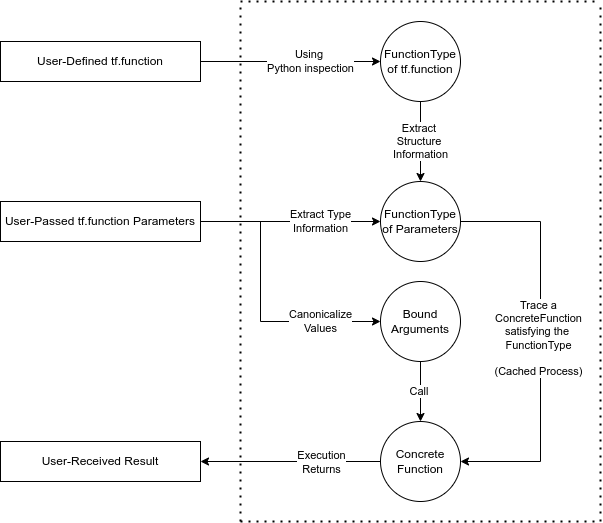

The diagram above was exported from draw.io. Its source (the exported page's mxGraphModel, read from the mxfile embedded in the PNG):
<mxGraphModel dx="1422" dy="870" grid="1" gridSize="10" guides="1" tooltips="1" connect="1" arrows="1" fold="1" page="1" pageScale="1" pageWidth="850" pageHeight="1100" math="0" shadow="0">
  <root>
    <mxCell id="0" />
    <mxCell id="1" parent="0" />
    <mxCell id="DTqKMDbuZORURDYxA1LL-3" value="Extract Type&lt;br&gt;Information" style="rounded=0;orthogonalLoop=1;jettySize=auto;html=1;exitX=1;exitY=0.5;exitDx=0;exitDy=0;" parent="1" source="DTqKMDbuZORURDYxA1LL-1" target="DTqKMDbuZORURDYxA1LL-9" edge="1">
      <mxGeometry x="0.3333" relative="1" as="geometry">
        <mxPoint x="400" y="340" as="targetPoint" />
        <mxPoint x="440" y="250" as="sourcePoint" />
        <mxPoint as="offset" />
      </mxGeometry>
    </mxCell>
    <mxCell id="DTqKMDbuZORURDYxA1LL-10" value="Canonicalize&lt;br&gt;Values" style="edgeStyle=orthogonalEdgeStyle;rounded=0;orthogonalLoop=1;jettySize=auto;html=1;entryX=0.5;entryY=1;entryDx=0;entryDy=0;exitX=1;exitY=0.5;exitDx=0;exitDy=0;" parent="1" source="DTqKMDbuZORURDYxA1LL-1" target="DTqKMDbuZORURDYxA1LL-11" edge="1">
      <mxGeometry x="0.5714" relative="1" as="geometry">
        <mxPoint x="360" y="340" as="targetPoint" />
        <Array as="points">
          <mxPoint x="300" y="260" />
          <mxPoint x="300" y="360" />
        </Array>
        <mxPoint as="offset" />
      </mxGeometry>
    </mxCell>
    <mxCell id="DTqKMDbuZORURDYxA1LL-1" value="User-Passed tf.function Parameters" style="rounded=0;whiteSpace=wrap;html=1;" parent="1" vertex="1">
      <mxGeometry x="40" y="240" width="200" height="40" as="geometry" />
    </mxCell>
    <mxCell id="DTqKMDbuZORURDYxA1LL-7" value="Using &lt;br&gt;Python inspection" style="edgeStyle=none;rounded=0;orthogonalLoop=1;jettySize=auto;html=1;exitX=1;exitY=0.5;exitDx=0;exitDy=0;entryX=0;entryY=0.5;entryDx=0;entryDy=0;" parent="1" source="DTqKMDbuZORURDYxA1LL-6" target="DTqKMDbuZORURDYxA1LL-8" edge="1">
      <mxGeometry x="0.2222" relative="1" as="geometry">
        <mxPoint x="640" y="300" as="targetPoint" />
        <mxPoint as="offset" />
      </mxGeometry>
    </mxCell>
    <mxCell id="DTqKMDbuZORURDYxA1LL-6" value="User-Defined tf.function" style="rounded=0;whiteSpace=wrap;html=1;" parent="1" vertex="1">
      <mxGeometry x="40" y="80" width="200" height="40" as="geometry" />
    </mxCell>
    <mxCell id="DTqKMDbuZORURDYxA1LL-25" value="Extract&amp;nbsp;&lt;br&gt;Structure&amp;nbsp;&lt;br&gt;Information" style="rounded=0;orthogonalLoop=1;jettySize=auto;html=1;entryX=0.5;entryY=0;entryDx=0;entryDy=0;" parent="1" source="DTqKMDbuZORURDYxA1LL-8" target="DTqKMDbuZORURDYxA1LL-9" edge="1">
      <mxGeometry relative="1" as="geometry">
        <mxPoint as="offset" />
      </mxGeometry>
    </mxCell>
    <mxCell id="DTqKMDbuZORURDYxA1LL-8" value="FunctionType of tf.function" style="ellipse;whiteSpace=wrap;html=1;aspect=fixed;" parent="1" vertex="1">
      <mxGeometry x="420" y="60" width="80" height="80" as="geometry" />
    </mxCell>
    <mxCell id="DTqKMDbuZORURDYxA1LL-16" style="edgeStyle=orthogonalEdgeStyle;rounded=0;orthogonalLoop=1;jettySize=auto;html=1;exitX=1;exitY=0.5;exitDx=0;exitDy=0;entryX=1;entryY=0.5;entryDx=0;entryDy=0;strokeWidth=1;" parent="1" source="DTqKMDbuZORURDYxA1LL-9" target="AW5pYQRZXxSNhcJDhyfu-3" edge="1">
      <mxGeometry relative="1" as="geometry">
        <mxPoint x="780" y="320" as="targetPoint" />
        <Array as="points">
          <mxPoint x="580" y="260" />
          <mxPoint x="580" y="500" />
        </Array>
      </mxGeometry>
    </mxCell>
    <mxCell id="AW5pYQRZXxSNhcJDhyfu-2" value="&lt;span style=&quot;font-size: 12px ; background-color: rgb(248 , 249 , 250)&quot;&gt;&lt;br&gt;&lt;/span&gt;" style="edgeLabel;html=1;align=center;verticalAlign=middle;resizable=0;points=[];" parent="DTqKMDbuZORURDYxA1LL-16" vertex="1" connectable="0">
      <mxGeometry x="-0.2182" y="-1" relative="1" as="geometry">
        <mxPoint x="1" y="36" as="offset" />
      </mxGeometry>
    </mxCell>
    <mxCell id="AW5pYQRZXxSNhcJDhyfu-20" value="&lt;div&gt;Trace a&lt;/div&gt;&lt;div&gt;ConcreteFunction&lt;/div&gt;&lt;div&gt;satisfying the&amp;nbsp;&lt;/div&gt;&lt;div&gt;FunctionType&lt;/div&gt;&lt;div&gt;&lt;br&gt;&lt;/div&gt;&lt;div&gt;(Cached Process)&lt;/div&gt;" style="edgeLabel;html=1;align=center;verticalAlign=middle;resizable=0;points=[];" parent="DTqKMDbuZORURDYxA1LL-16" vertex="1" connectable="0">
      <mxGeometry x="-0.2056" y="-3" relative="1" as="geometry">
        <mxPoint y="37" as="offset" />
      </mxGeometry>
    </mxCell>
    <mxCell id="DTqKMDbuZORURDYxA1LL-9" value="FunctionType of Parameters" style="ellipse;whiteSpace=wrap;html=1;aspect=fixed;" parent="1" vertex="1">
      <mxGeometry x="420" y="220" width="80" height="80" as="geometry" />
    </mxCell>
    <mxCell id="AW5pYQRZXxSNhcJDhyfu-4" value="Call&amp;nbsp;" style="edgeStyle=orthogonalEdgeStyle;rounded=0;orthogonalLoop=1;jettySize=auto;html=1;exitX=1;exitY=0.5;exitDx=0;exitDy=0;" parent="1" source="DTqKMDbuZORURDYxA1LL-11" target="AW5pYQRZXxSNhcJDhyfu-3" edge="1">
      <mxGeometry relative="1" as="geometry" />
    </mxCell>
    <mxCell id="DTqKMDbuZORURDYxA1LL-11" value="Bound&lt;br&gt;Arguments" style="ellipse;whiteSpace=wrap;html=1;aspect=fixed;direction=south;" parent="1" vertex="1">
      <mxGeometry x="420" y="320" width="80" height="80" as="geometry" />
    </mxCell>
    <mxCell id="DTqKMDbuZORURDYxA1LL-32" value="User-Received Result" style="rounded=0;whiteSpace=wrap;html=1;" parent="1" vertex="1">
      <mxGeometry x="40" y="480" width="200" height="40" as="geometry" />
    </mxCell>
    <mxCell id="AW5pYQRZXxSNhcJDhyfu-6" style="edgeStyle=orthogonalEdgeStyle;rounded=0;orthogonalLoop=1;jettySize=auto;html=1;exitX=0;exitY=0.5;exitDx=0;exitDy=0;" parent="1" source="AW5pYQRZXxSNhcJDhyfu-3" target="DTqKMDbuZORURDYxA1LL-32" edge="1">
      <mxGeometry relative="1" as="geometry">
        <mxPoint x="280" y="500" as="targetPoint" />
      </mxGeometry>
    </mxCell>
    <mxCell id="AW5pYQRZXxSNhcJDhyfu-8" value="Execution&lt;br&gt;Returns" style="edgeLabel;html=1;align=center;verticalAlign=middle;resizable=0;points=[];" parent="AW5pYQRZXxSNhcJDhyfu-6" vertex="1" connectable="0">
      <mxGeometry x="-0.25" y="3" relative="1" as="geometry">
        <mxPoint x="8" y="-3" as="offset" />
      </mxGeometry>
    </mxCell>
    <mxCell id="AW5pYQRZXxSNhcJDhyfu-3" value="Concrete&lt;br&gt;Function" style="ellipse;whiteSpace=wrap;html=1;aspect=fixed;" parent="1" vertex="1">
      <mxGeometry x="420" y="460" width="80" height="80" as="geometry" />
    </mxCell>
    <mxCell id="AW5pYQRZXxSNhcJDhyfu-7" value="" style="endArrow=none;dashed=1;html=1;dashPattern=1 3;strokeWidth=2;rounded=0;" parent="1" edge="1">
      <mxGeometry width="50" height="50" relative="1" as="geometry">
        <mxPoint x="280" y="560" as="sourcePoint" />
        <mxPoint x="280" y="40" as="targetPoint" />
      </mxGeometry>
    </mxCell>
    <mxCell id="AW5pYQRZXxSNhcJDhyfu-16" value="" style="endArrow=none;dashed=1;html=1;dashPattern=1 3;strokeWidth=2;rounded=0;" parent="1" edge="1">
      <mxGeometry width="50" height="50" relative="1" as="geometry">
        <mxPoint x="280" y="560" as="sourcePoint" />
        <mxPoint x="640" y="560" as="targetPoint" />
      </mxGeometry>
    </mxCell>
    <mxCell id="AW5pYQRZXxSNhcJDhyfu-17" value="" style="endArrow=none;dashed=1;html=1;dashPattern=1 3;strokeWidth=2;rounded=0;" parent="1" edge="1">
      <mxGeometry width="50" height="50" relative="1" as="geometry">
        <mxPoint x="280" y="40" as="sourcePoint" />
        <mxPoint x="640" y="40" as="targetPoint" />
      </mxGeometry>
    </mxCell>
    <mxCell id="AW5pYQRZXxSNhcJDhyfu-18" value="" style="endArrow=none;dashed=1;html=1;dashPattern=1 3;strokeWidth=2;rounded=0;" parent="1" edge="1">
      <mxGeometry width="50" height="50" relative="1" as="geometry">
        <mxPoint x="640" y="560" as="sourcePoint" />
        <mxPoint x="640" y="40" as="targetPoint" />
      </mxGeometry>
    </mxCell>
  </root>
</mxGraphModel>